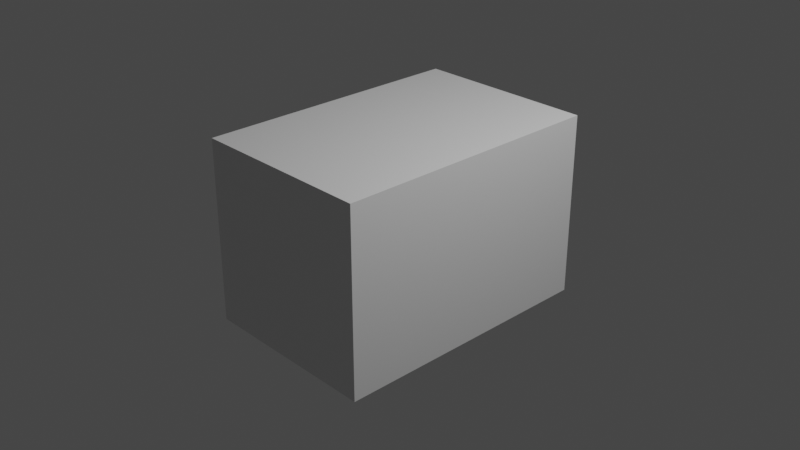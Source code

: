 # Source: 079-slowpoke.blend  (saved by Blender 2.90.8; exported with 4.5.12 LTS)
import bpy
from mathutils import Matrix  # noqa: F401  (used for matrix-valued properties, if any)

bpy.ops.wm.read_factory_settings(use_empty=True)
scene = bpy.context.scene
scene.name = 'Scene'

# ---- collections
col_collection = bpy.data.collections.new('Collection'); scene.collection.children.link(col_collection)

# ---- materials (node trees are filled in below, after node groups)
mat_material = bpy.data.materials.new('Material')
mat_material.alpha_threshold = 0.0
mat_material.use_transparent_shadow = False
mat_material.line_color = (0.0, 0.0, 0.0, 1.0)

# ---- material node trees
mat_material.use_nodes = True; mat_material.node_tree.nodes.clear()
_N = mat_material.node_tree.nodes; _L = mat_material.node_tree.links
n0 = _N.new('ShaderNodeOutputMaterial'); n0.name = 'Material Output'; n0.location = (300, 300)
n1 = _N.new('ShaderNodeBsdfPrincipled'); n1.name = 'Principled BSDF'; n1.location = (10, 300)
n1.distribution = 'GGX'
n1.subsurface_method = 'BURLEY'
n1.inputs[2].default_value = 0.4
n1.inputs[3].default_value = 1.45
n1.inputs[27].default_value = (0.0, 0.0, 0.0, 1.0)
n1.inputs[28].default_value = 1.0
_L.new(n1.outputs[0], n0.inputs[0])
n0.is_active_output = True

# ---- world
world_world = bpy.data.worlds.new('World'); scene.world = world_world
world_world.use_nodes = True; world_world.node_tree.nodes.clear()
_N = world_world.node_tree.nodes; _L = world_world.node_tree.links
n0 = _N.new('ShaderNodeOutputWorld'); n0.name = 'World Output'; n0.location = (300, 300)
n1 = _N.new('ShaderNodeBackground'); n1.name = 'Background'; n1.location = (10, 300)
n1.inputs[0].default_value = (0.05088, 0.05088, 0.05088, 1.0)
_L.new(n1.outputs[0], n0.inputs[0])
n0.is_active_output = True
world_world.color = (0.05088, 0.05088, 0.05088)
world_world.use_sun_shadow = False
world_world.sun_shadow_jitter_overblur = 0.0

# ---- cameras
cam_camera = bpy.data.cameras.new('Camera')
cam_camera.clip_end = 100.0
cam_camera.ortho_scale = 7.314

# ---- lights
light_light = bpy.data.lights.new('Light', 'POINT')
light_light.transmission_factor = 0.0
light_light.energy = 1000.0
light_light.shadow_soft_size = 0.1
light_light.shadow_maximum_resolution = 0.006
light_light.use_absolute_resolution = True

# ---- meshes
me_cube = bpy.data.meshes.new('Cube')
me_cube.from_pydata([(1.0, 1.0, 1.0), (1.0, 1.0, -1.0), (1.0, -1.0, 1.0), (1.0, -1.0, -1.0), (-1.0, 1.0, 1.0), (-1.0, 1.0, -1.0), (-1.0, -1.0, 1.0), (-1.0, -1.0, -1.0)], [], [(0, 4, 6, 2), (3, 2, 6, 7), (7, 6, 4, 5), (5, 1, 3, 7), (1, 0, 2, 3), (5, 4, 0, 1)])
_uv = me_cube.uv_layers.new(name='UVMap')
_uv.uv.foreach_set('vector', [0.625, 0.5, 0.875, 0.5, 0.875, 0.75, 0.625, 0.75, 0.375, 0.75, 0.625, 0.75, 0.625, 1.0, 0.375, 1.0, 0.375, 0.0, 0.625, 0.0, 0.625, 0.25, 0.375, 0.25, 0.125, 0.5, 0.375, 0.5, 0.375, 0.75, 0.125, 0.75, 0.375, 0.5, 0.625, 0.5, 0.625, 0.75, 0.375, 0.75, 0.375, 0.25, 0.625, 0.25, 0.625, 0.5, 0.375, 0.5])
me_cube.materials.append(mat_material)
me_cube.use_remesh_preserve_volume = False
me_cube.use_remesh_preserve_attributes = False
me_cube.use_mirror_vertex_groups = False
me_cube.update()

# ---- objects
ob_cube = bpy.data.objects.new('Cube', me_cube)
ob_light = bpy.data.objects.new('Light', light_light)
ob_camera = bpy.data.objects.new('Camera', cam_camera)

# ---- transforms, parenting, visibility, modifiers, constraints
ob_cube.location = (0.0, 0.0, 0.0)
ob_cube.scale = (1.0, 1.5, 1.0)
ob_cube.lock_rotations_4d = False
ob_cube.empty_display_type = 'ARROWS'
ob_cube.lineart.crease_threshold = 0.0
ob_light.location = (4.076, 1.005, 5.904)
ob_light.rotation_euler = (0.6503, 0.05522, 1.866)
ob_light.lock_rotations_4d = False
ob_light.empty_display_type = 'ARROWS'
ob_light.color = (0.0, 0.0, 0.0, 0.0)
ob_light.lineart.crease_threshold = 0.0
ob_camera.location = (7.359, -6.926, 4.958)
ob_camera.rotation_euler = (1.109, 0.0, 0.8149)
ob_camera.lock_rotations_4d = False
ob_camera.empty_display_type = 'ARROWS'
ob_camera.color = (0.0, 0.0, 0.0, 0.0)
ob_camera.display_type = 'WIRE'
ob_camera.lineart.crease_threshold = 0.0

# ---- collection membership
col_collection.objects.link(ob_cube)
col_collection.objects.link(ob_light)
col_collection.objects.link(ob_camera)

# ---- scene / render settings (as saved in the file)
scene.camera = ob_camera
scene.frame_start = 1; scene.frame_end = 250; scene.frame_set(1)
scene.render.engine = 'BLENDER_EEVEE_NEXT'
scene.cycles.use_denoising = False
scene.cycles.samples = 128
scene.cycles.sampling_pattern = 'TABULATED_SOBOL'
scene.cycles.use_adaptive_sampling = False
scene.cycles.use_light_tree = False
scene.view_settings.view_transform = 'Filmic'
bpy.context.view_layer.update()
